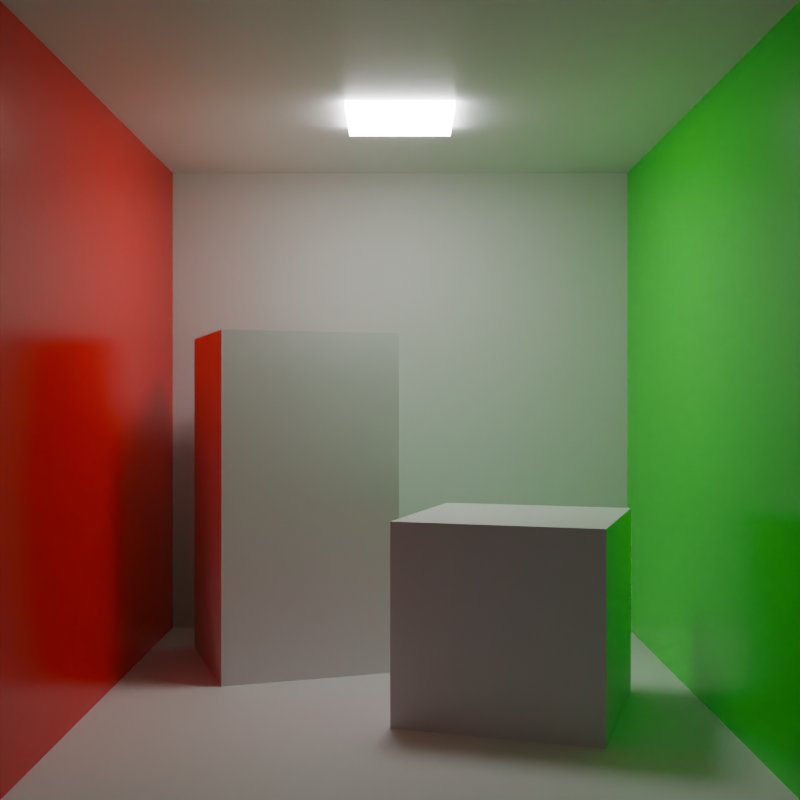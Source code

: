 # Source: boxes_cornell.blend  (saved by Blender 4.0.36; exported with 4.5.12 LTS)
import bpy
from mathutils import Matrix  # noqa: F401  (used for matrix-valued properties, if any)

bpy.ops.wm.read_factory_settings(use_empty=True)
scene = bpy.context.scene
scene.name = 'Scene'

# ---- collections
col_collection = bpy.data.collections.new('Collection'); scene.collection.children.link(col_collection)

# ---- materials (node trees are filled in below, after node groups)
mat_whitewall = bpy.data.materials.new('whitewall')
mat_leftwall = bpy.data.materials.new('leftwall')
mat_rightwall = bpy.data.materials.new('rightwall')
mat_light = bpy.data.materials.new('light')
mat_box1 = bpy.data.materials.new('box1')
mat_box2 = bpy.data.materials.new('box2')

# ---- material node trees
mat_whitewall.use_nodes = True; mat_whitewall.node_tree.nodes.clear()
_N = mat_whitewall.node_tree.nodes; _L = mat_whitewall.node_tree.links
n0 = _N.new('ShaderNodeBsdfPrincipled'); n0.name = 'Principled BSDF'; n0.location = (10, 300)
n0.inputs[0].default_value = (0.8, 0.8, 0.8, 0.8)
n0.inputs[3].default_value = 1.45
n1 = _N.new('ShaderNodeOutputMaterial'); n1.name = 'Material Output'; n1.location = (300, 300)
_L.new(n0.outputs[0], n1.inputs[0])
n1.is_active_output = True
mat_leftwall.use_nodes = True; mat_leftwall.node_tree.nodes.clear()
_N = mat_leftwall.node_tree.nodes; _L = mat_leftwall.node_tree.links
n0 = _N.new('ShaderNodeBsdfPrincipled'); n0.name = 'Principled BSDF'; n0.location = (10, 300)
n0.inputs[0].default_value = (1.0, 0.0, 0.0, 1.0)
n0.inputs[2].default_value = 0.25
n0.inputs[3].default_value = 1.45
n1 = _N.new('ShaderNodeOutputMaterial'); n1.name = 'Material Output'; n1.location = (300, 300)
_L.new(n0.outputs[0], n1.inputs[0])
n1.is_active_output = True
mat_rightwall.use_nodes = True; mat_rightwall.node_tree.nodes.clear()
_N = mat_rightwall.node_tree.nodes; _L = mat_rightwall.node_tree.links
n0 = _N.new('ShaderNodeBsdfPrincipled'); n0.name = 'Principled BSDF'; n0.location = (10, 300)
n0.inputs[0].default_value = (0.0, 1.0, 0.0, 1.0)
n0.inputs[2].default_value = 0.2591
n0.inputs[3].default_value = 1.45
n1 = _N.new('ShaderNodeOutputMaterial'); n1.name = 'Material Output'; n1.location = (300, 300)
_L.new(n0.outputs[0], n1.inputs[0])
n1.is_active_output = True
mat_light.use_nodes = True; mat_light.node_tree.nodes.clear()
_N = mat_light.node_tree.nodes; _L = mat_light.node_tree.links
n0 = _N.new('ShaderNodeOutputMaterial'); n0.name = 'Material Output'; n0.location = (300, 300)
n1 = _N.new('ShaderNodeBsdfPrincipled'); n1.name = 'Principled BSDF'; n1.location = (10, 300)
n1.inputs[3].default_value = 1.45
n1.inputs[28].default_value = 20.0
_L.new(n1.outputs[0], n0.inputs[0])
n0.is_active_output = True
mat_box1.use_nodes = True; mat_box1.node_tree.nodes.clear()
_N = mat_box1.node_tree.nodes; _L = mat_box1.node_tree.links
n0 = _N.new('ShaderNodeBsdfPrincipled'); n0.name = 'Principled BSDF'; n0.location = (10, 300)
n0.inputs[3].default_value = 1.45
n1 = _N.new('ShaderNodeOutputMaterial'); n1.name = 'Material Output'; n1.location = (300, 300)
_L.new(n0.outputs[0], n1.inputs[0])
n1.is_active_output = True
mat_box2.use_nodes = True; mat_box2.node_tree.nodes.clear()
_N = mat_box2.node_tree.nodes; _L = mat_box2.node_tree.links
n0 = _N.new('ShaderNodeBsdfPrincipled'); n0.name = 'Principled BSDF'; n0.location = (10, 300)
n0.inputs[3].default_value = 1.45
n1 = _N.new('ShaderNodeOutputMaterial'); n1.name = 'Material Output'; n1.location = (300, 300)
_L.new(n0.outputs[0], n1.inputs[0])
n1.is_active_output = True

# ---- world
world_world = bpy.data.worlds.new('World'); scene.world = world_world
world_world.use_nodes = True; world_world.node_tree.nodes.clear()
_N = world_world.node_tree.nodes; _L = world_world.node_tree.links
n0 = _N.new('ShaderNodeOutputWorld'); n0.name = 'World Output'; n0.location = (300, 300)
n1 = _N.new('ShaderNodeBackground'); n1.name = 'Background'; n1.location = (10, 300)
n1.inputs[0].default_value = (0.05128, 0.05127, 0.05127, 1.0)
_L.new(n1.outputs[0], n0.inputs[0])
n0.is_active_output = True
world_world.color = (0.05088, 0.05088, 0.05088)
world_world.use_sun_shadow = False
world_world.sun_shadow_jitter_overblur = 0.0

# ---- cameras
cam_camera_002 = bpy.data.cameras.new('Camera.002')

# ---- meshes
me_cube_003 = bpy.data.meshes.new('Cube.003')
me_cube_003.from_pydata([(-1.0, 0.9, 0.0), (-1.0, 0.9, 2.0), (-1.0, 1.1, 0.0), (-1.0, 1.1, 2.0), (1.0, 0.9, 0.0), (1.0, 0.9, 2.0), (1.0, 1.1, 0.0), (1.0, 1.1, 2.0)], [], [(0, 1, 3, 2), (2, 3, 7, 6), (6, 7, 5, 4), (4, 5, 1, 0), (2, 6, 4, 0), (7, 3, 1, 5)])
_uv = me_cube_003.uv_layers.new(name='UVMap')
_uv.uv.foreach_set('vector', [0.375, 0.0, 0.625, 0.0, 0.625, 0.25, 0.375, 0.25, 0.375, 0.25, 0.625, 0.25, 0.625, 0.5, 0.375, 0.5, 0.375, 0.5, 0.625, 0.5, 0.625, 0.75, 0.375, 0.75, 0.375, 0.75, 0.625, 0.75, 0.625, 1.0, 0.375, 1.0, 0.125, 0.5, 0.375, 0.5, 0.375, 0.75, 0.125, 0.75, 0.625, 0.5, 0.875, 0.5, 0.875, 0.75, 0.625, 0.75])
me_cube_003.materials.append(mat_whitewall)
me_cube_003.update()
me_cube_005 = bpy.data.meshes.new('Cube.005')
me_cube_005.from_pydata([(-1.1, -1.0, 0.0), (-1.1, -1.0, 2.0), (-1.1, 1.0, 0.0), (-1.1, 1.0, 2.0), (-0.9, -1.0, 0.0), (-0.9, -1.0, 2.0), (-0.9, 1.0, 0.0), (-0.9, 1.0, 2.0)], [], [(0, 1, 3, 2), (2, 3, 7, 6), (6, 7, 5, 4), (4, 5, 1, 0), (2, 6, 4, 0), (7, 3, 1, 5)])
_uv = me_cube_005.uv_layers.new(name='UVMap')
_uv.uv.foreach_set('vector', [0.375, 0.0, 0.625, 0.0, 0.625, 0.25, 0.375, 0.25, 0.375, 0.25, 0.625, 0.25, 0.625, 0.5, 0.375, 0.5, 0.375, 0.5, 0.625, 0.5, 0.625, 0.75, 0.375, 0.75, 0.375, 0.75, 0.625, 0.75, 0.625, 1.0, 0.375, 1.0, 0.125, 0.5, 0.375, 0.5, 0.375, 0.75, 0.125, 0.75, 0.625, 0.5, 0.875, 0.5, 0.875, 0.75, 0.625, 0.75])
me_cube_005.materials.append(mat_leftwall)
me_cube_005.update()
me_cube_006 = bpy.data.meshes.new('Cube.006')
me_cube_006.from_pydata([(-1.0, -1.0, 1.9), (-1.0, -1.0, 2.1), (-1.0, 1.0, 1.9), (-1.0, 1.0, 2.1), (1.0, -1.0, 1.9), (1.0, -1.0, 2.1), (1.0, 1.0, 1.9), (1.0, 1.0, 2.1)], [], [(0, 1, 3, 2), (2, 3, 7, 6), (6, 7, 5, 4), (4, 5, 1, 0), (2, 6, 4, 0), (7, 3, 1, 5)])
_uv = me_cube_006.uv_layers.new(name='UVMap')
_uv.uv.foreach_set('vector', [0.375, 0.0, 0.625, 0.0, 0.625, 0.25, 0.375, 0.25, 0.375, 0.25, 0.625, 0.25, 0.625, 0.5, 0.375, 0.5, 0.375, 0.5, 0.625, 0.5, 0.625, 0.75, 0.375, 0.75, 0.375, 0.75, 0.625, 0.75, 0.625, 1.0, 0.375, 1.0, 0.125, 0.5, 0.375, 0.5, 0.375, 0.75, 0.125, 0.75, 0.625, 0.5, 0.875, 0.5, 0.875, 0.75, 0.625, 0.75])
me_cube_006.materials.append(mat_whitewall)
me_cube_006.update()
me_cube_007 = bpy.data.meshes.new('Cube.007')
me_cube_007.from_pydata([(0.9, -1.0, 0.0), (0.9, -1.0, 2.0), (0.9, 1.0, 0.0), (0.9, 1.0, 2.0), (1.1, -1.0, 0.0), (1.1, -1.0, 2.0), (1.1, 1.0, 0.0), (1.1, 1.0, 2.0)], [], [(0, 1, 3, 2), (2, 3, 7, 6), (6, 7, 5, 4), (4, 5, 1, 0), (2, 6, 4, 0), (7, 3, 1, 5)])
_uv = me_cube_007.uv_layers.new(name='UVMap')
_uv.uv.foreach_set('vector', [0.375, 0.0, 0.625, 0.0, 0.625, 0.25, 0.375, 0.25, 0.375, 0.25, 0.625, 0.25, 0.625, 0.5, 0.375, 0.5, 0.375, 0.5, 0.625, 0.5, 0.625, 0.75, 0.375, 0.75, 0.375, 0.75, 0.625, 0.75, 0.625, 1.0, 0.375, 1.0, 0.125, 0.5, 0.375, 0.5, 0.375, 0.75, 0.125, 0.75, 0.625, 0.5, 0.875, 0.5, 0.875, 0.75, 0.625, 0.75])
me_cube_007.materials.append(mat_rightwall)
me_cube_007.update()
me_cube_008 = bpy.data.meshes.new('Cube.008')
me_cube_008.from_pydata([(-1.0, -1.0, -0.1), (-1.0, -1.0, 0.1), (-1.0, 1.0, -0.1), (-1.0, 1.0, 0.1), (1.0, -1.0, -0.1), (1.0, -1.0, 0.1), (1.0, 1.0, -0.1), (1.0, 1.0, 0.1)], [], [(0, 1, 3, 2), (2, 3, 7, 6), (6, 7, 5, 4), (4, 5, 1, 0), (2, 6, 4, 0), (7, 3, 1, 5)])
_uv = me_cube_008.uv_layers.new(name='UVMap')
_uv.uv.foreach_set('vector', [0.375, 0.0, 0.625, 0.0, 0.625, 0.25, 0.375, 0.25, 0.375, 0.25, 0.625, 0.25, 0.625, 0.5, 0.375, 0.5, 0.375, 0.5, 0.625, 0.5, 0.625, 0.75, 0.375, 0.75, 0.375, 0.75, 0.625, 0.75, 0.625, 1.0, 0.375, 1.0, 0.125, 0.5, 0.375, 0.5, 0.375, 0.75, 0.125, 0.75, 0.625, 0.5, 0.875, 0.5, 0.875, 0.75, 0.625, 0.75])
me_cube_008.materials.append(mat_whitewall)
me_cube_008.update()
me_cube_009 = bpy.data.meshes.new('Cube.009')
me_cube_009.from_pydata([(-0.1661, -0.1661, 1.871), (-0.1661, -0.1661, 1.904), (-0.1661, 0.1661, 1.871), (-0.1661, 0.1661, 1.904), (0.1661, -0.1661, 1.871), (0.1661, -0.1661, 1.904), (0.1661, 0.1661, 1.871), (0.1661, 0.1661, 1.904)], [], [(0, 1, 3, 2), (2, 3, 7, 6), (6, 7, 5, 4), (4, 5, 1, 0), (2, 6, 4, 0), (7, 3, 1, 5)])
_uv = me_cube_009.uv_layers.new(name='UVMap')
_uv.uv.foreach_set('vector', [0.375, 0.0, 0.625, 0.0, 0.625, 0.25, 0.375, 0.25, 0.375, 0.25, 0.625, 0.25, 0.625, 0.5, 0.375, 0.5, 0.375, 0.5, 0.625, 0.5, 0.625, 0.75, 0.375, 0.75, 0.375, 0.75, 0.625, 0.75, 0.625, 1.0, 0.375, 1.0, 0.125, 0.5, 0.375, 0.5, 0.375, 0.75, 0.125, 0.75, 0.625, 0.5, 0.875, 0.5, 0.875, 0.75, 0.625, 0.75])
me_cube_009.materials.append(mat_light)
me_cube_009.update()
me_cube_010 = bpy.data.meshes.new('Cube.010')
me_cube_010.from_pydata([(-0.02699, -0.4513, 0.0791), (-0.02699, -0.4513, 0.6671), (0.1523, 0.1088, 0.0791), (0.1523, 0.1088, 0.6671), (0.533, -0.6305, 0.0791), (0.533, -0.6305, 0.6671), (0.7123, -0.07047, 0.0791), (0.7123, -0.07047, 0.6671)], [], [(0, 1, 3, 2), (2, 3, 7, 6), (6, 7, 5, 4), (4, 5, 1, 0), (2, 6, 4, 0), (7, 3, 1, 5)])
_uv = me_cube_010.uv_layers.new(name='UVMap')
_uv.uv.foreach_set('vector', [0.375, 0.0, 0.625, 0.0, 0.625, 0.25, 0.375, 0.25, 0.375, 0.25, 0.625, 0.25, 0.625, 0.5, 0.375, 0.5, 0.375, 0.5, 0.625, 0.5, 0.625, 0.75, 0.375, 0.75, 0.375, 0.75, 0.625, 0.75, 0.625, 1.0, 0.375, 1.0, 0.125, 0.5, 0.375, 0.5, 0.375, 0.75, 0.125, 0.75, 0.625, 0.5, 0.875, 0.5, 0.875, 0.75, 0.625, 0.75])
me_cube_010.materials.append(mat_box1)
me_cube_010.update()
me_cube_011 = bpy.data.meshes.new('Cube.011')
me_cube_011.from_pydata([(-0.561, -0.009482, 0.0791), (-0.561, -0.009482, 1.222), (-0.7486, 0.5478, 0.0791), (-0.7486, 0.5478, 1.222), (-0.003688, 0.1781, 0.0791), (-0.003688, 0.1781, 1.222), (-0.1913, 0.7354, 0.0791), (-0.1913, 0.7354, 1.222)], [], [(0, 1, 3, 2), (2, 3, 7, 6), (6, 7, 5, 4), (4, 5, 1, 0), (2, 6, 4, 0), (7, 3, 1, 5)])
_uv = me_cube_011.uv_layers.new(name='UVMap')
_uv.uv.foreach_set('vector', [0.375, 0.0, 0.625, 0.0, 0.625, 0.25, 0.375, 0.25, 0.375, 0.25, 0.625, 0.25, 0.625, 0.5, 0.375, 0.5, 0.375, 0.5, 0.625, 0.5, 0.625, 0.75, 0.375, 0.75, 0.375, 0.75, 0.625, 0.75, 0.625, 1.0, 0.375, 1.0, 0.125, 0.5, 0.375, 0.5, 0.375, 0.75, 0.125, 0.75, 0.625, 0.5, 0.875, 0.5, 0.875, 0.75, 0.625, 0.75])
me_cube_011.materials.append(mat_box2)
me_cube_011.update()

# ---- objects
ob_cube = bpy.data.objects.new('Cube', me_cube_003)
ob_camera = bpy.data.objects.new('Camera', cam_camera_002)
ob_cube_001 = bpy.data.objects.new('Cube.001', me_cube_005)
ob_cube_002 = bpy.data.objects.new('Cube.002', me_cube_006)
ob_cube_003 = bpy.data.objects.new('Cube.003', me_cube_007)
ob_cube_004 = bpy.data.objects.new('Cube.004', me_cube_008)
ob_cube_005 = bpy.data.objects.new('Cube.005', me_cube_009)
ob_cube_006 = bpy.data.objects.new('Cube.006', me_cube_010)
ob_cube_007 = bpy.data.objects.new('Cube.007', me_cube_011)

# ---- transforms, parenting, visibility, modifiers, constraints
ob_cube.location = (0.0, 0.0, 0.0)
ob_camera.location = (0.0, -3.5, 1.0)
ob_camera.rotation_euler = (1.571, -0.0, 0.0)
ob_cube_001.location = (0.0, 0.0, 0.0)
ob_cube_002.location = (0.0, 0.0, 0.0)
ob_cube_003.location = (0.0, 0.0, 0.0)
ob_cube_004.location = (0.0, 0.0, 0.0)
ob_cube_005.location = (0.0, 0.0, 0.0)
ob_cube_006.location = (0.0, 0.0, 0.0)
ob_cube_007.location = (0.0, 0.0, 0.0)

# ---- collection membership
col_collection.objects.link(ob_cube)
col_collection.objects.link(ob_camera)
col_collection.objects.link(ob_cube_001)
col_collection.objects.link(ob_cube_002)
col_collection.objects.link(ob_cube_003)
col_collection.objects.link(ob_cube_004)
col_collection.objects.link(ob_cube_005)
col_collection.objects.link(ob_cube_006)
col_collection.objects.link(ob_cube_007)

# ---- scene / render settings (as saved in the file)
scene.camera = ob_camera
scene.frame_start = 1; scene.frame_end = 250; scene.frame_set(1)
scene.render.engine = 'CYCLES'
scene.render.resolution_x = 1000
scene.render.resolution_y = 1000
scene.cycles.sampling_pattern = 'TABULATED_SOBOL'
bpy.context.view_layer.update()
